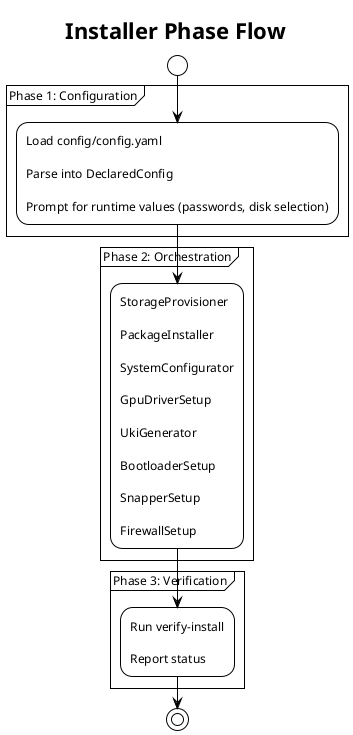

The diagram above was rendered by PlantUML. Its source (embedded in the PNG):
@startuml installer-flow
!theme plain
skinparam defaultFontSize 12

title Installer Phase Flow

start

partition "Phase 1: Configuration" {
    :Load config/config.yaml\n\nParse into DeclaredConfig\n\nPrompt for runtime values (passwords, disk selection);
}

partition "Phase 2: Orchestration" {
    :StorageProvisioner\n\nPackageInstaller\n\nSystemConfigurator\n\nGpuDriverSetup\n\nUkiGenerator\n\nBootloaderSetup\n\nSnapperSetup\n\nFirewallSetup;
}

partition "Phase 3: Verification" {
    :Run verify-install\n\nReport status;
}

stop

@enduml